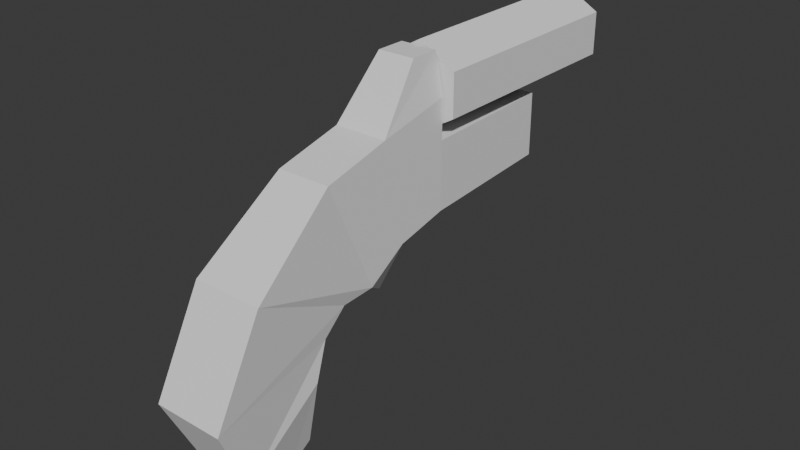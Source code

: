 # Source: flare_gun.blend  (saved by Blender 4.0.36; exported with 4.5.12 LTS)
import bpy
from mathutils import Matrix  # noqa: F401  (used for matrix-valued properties, if any)

bpy.ops.wm.read_factory_settings(use_empty=True)
scene = bpy.context.scene
scene.name = 'Scene'

# ---- world
world_world = bpy.data.worlds.new('World'); scene.world = world_world
world_world.use_nodes = True; world_world.node_tree.nodes.clear()
_N = world_world.node_tree.nodes; _L = world_world.node_tree.links
n0 = _N.new('ShaderNodeOutputWorld'); n0.name = 'World Output'; n0.location = (300, 300)
n1 = _N.new('ShaderNodeBackground'); n1.name = 'Background'; n1.location = (10, 300)
n1.inputs[0].default_value = (0.05088, 0.05088, 0.05088, 1.0)
_L.new(n1.outputs[0], n0.inputs[0])
n0.is_active_output = True
world_world.color = (0.05088, 0.05088, 0.05088)
world_world.use_sun_shadow = False
world_world.sun_shadow_jitter_overblur = 0.0

# ---- meshes
me_cylinder = bpy.data.meshes.new('Cylinder')
me_cylinder.from_pydata([(0.0, 0.95, -0.965), (0.0, 0.95, 1.185), (0.3464, 0.75, -0.965), (0.3464, 0.75, 1.185), (0.3464, 0.35, -0.965), (0.3464, 0.35, 1.185), (0.0, 0.15, -0.965), (0.0, 0.15, 1.185), (-0.3464, 0.35, -0.965), (-0.3464, 0.35, 1.185), (-0.3464, 0.75, -0.965), (-0.3464, 0.75, 1.185)], [], [(0, 1, 3, 2), (2, 3, 5, 4), (4, 5, 7, 6), (6, 7, 9, 8), (3, 1, 11, 9, 7, 5), (8, 9, 11, 10), (10, 11, 1, 0), (0, 2, 4, 6, 8, 10)])
_uv = me_cylinder.uv_layers.new(name='UVMap')
_uv.uv.foreach_set('vector', [1.0, 0.5, 1.0, 1.0, 0.8333, 1.0, 0.8333, 0.5, 0.8333, 0.5, 0.8333, 1.0, 0.6667, 1.0, 0.6667, 0.5, 0.6667, 0.5, 0.6667, 1.0, 0.5, 1.0, 0.5, 0.5, 0.5, 0.5, 0.5, 1.0, 0.3333, 1.0, 0.3333, 0.5, 0.4578, 0.37, 0.25, 0.49, 0.04215, 0.37, 0.04215, 0.13, 0.25, 0.01, 0.4578, 0.13, 0.3333, 0.5, 0.3333, 1.0, 0.1667, 1.0, 0.1667, 0.5, 0.1667, 0.5, 0.1667, 1.0, -8.941e-08, 1.0, -8.941e-08, 0.5, 0.75, 0.49, 0.9578, 0.37, 0.9578, 0.13, 0.75, 0.01, 0.5422, 0.13, 0.5422, 0.37])
me_cylinder.update()
me_cube_001 = bpy.data.meshes.new('Cube.001')
me_cube_001.from_pydata([(-0.25, 0.21, 0.01), (-0.25, 0.21, 0.65), (-0.2, 1.6, 0.05), (-0.2, 1.6, 0.65), (0.25, 0.21, 0.01), (0.25, 0.21, 0.65), (0.2, 1.6, 0.05), (0.2, 1.6, 0.65), (-0.25, -0.29, -0.1), (-0.25, -1.14, 0.72), (0.25, -1.14, 0.72), (0.25, -0.29, -0.1), (0.175, 0.21, 1.4), (-0.175, 0.21, 1.4), (0.175, -0.07, 1.4), (-0.175, -0.07, 1.4), (-0.25, -0.5, 0.875), (-0.25, 0.21, 1.025), (0.25, 0.21, 1.025), (0.25, -0.5, 0.875), (-0.125, -0.44, -0.5), (-0.25, -0.67, -0.34), (0.25, -0.67, -0.34), (0.125, -0.44, -0.5), (0.25, -2.1, -1.45), (-0.25, -2.1, -1.45), (0.25, -1.33, -0.91), (-0.25, -1.33, -0.91), (0.125, -1.56, -1.68), (-0.125, -1.56, -1.68), (0.125, -1.32, -1.53), (-0.125, -1.32, -1.53), (0.325, -2.42, -0.765), (0.2275, -1.2, -0.575), (-0.2275, -1.2, -0.575), (-0.325, -2.42, -0.765), (0.2275, -0.975, -0.3725), (-0.325, -1.96, 0.0975), (0.325, -1.96, 0.0975), (-0.2275, -0.975, -0.3725)], [], [(0, 1, 3, 2), (2, 3, 7, 6), (6, 7, 5, 4), (17, 16, 15, 13), (2, 6, 4, 0), (7, 3, 1, 5), (8, 20, 21), (4, 5, 10, 11), (1, 0, 8, 9), (0, 4, 11, 8), (12, 13, 15, 14), (19, 18, 12, 14), (16, 19, 14, 15), (18, 17, 13, 12), (5, 1, 17, 18), (9, 10, 19, 16), (10, 5, 18, 19), (1, 9, 16, 17), (23, 22, 21, 20), (33, 32, 24, 26), (11, 10, 22), (8, 11, 23, 20), (25, 27, 31, 29), (35, 34, 27, 25), (34, 33, 26, 27), (32, 35, 25, 24), (28, 29, 31, 30), (24, 25, 29, 28), (26, 24, 28, 30), (27, 26, 30, 31), (38, 37, 35, 32), (39, 36, 33, 34), (37, 39, 34, 35), (36, 38, 32, 33), (22, 10, 38, 36), (9, 21, 39, 37), (21, 22, 36, 39), (10, 9, 37, 38), (23, 11, 22), (9, 8, 21)])
_uv = me_cube_001.uv_layers.new(name='UVMap')
_uv.uv.foreach_set('vector', [0.375, 0.0, 0.625, 0.0, 0.625, 0.25, 0.375, 0.25, 0.375, 0.25, 0.625, 0.25, 0.625, 0.5, 0.375, 0.5, 0.375, 0.5, 0.625, 0.5, 0.625, 0.75, 0.375, 0.75, 0.625, 0.0, 0.625, 0.0, 0.625, 0.0, 0.625, 0.0, 0.125, 0.5, 0.375, 0.5, 0.375, 0.75, 0.125, 0.75, 0.625, 0.5, 0.875, 0.5, 0.875, 0.75, 0.625, 0.75, 0.375, 0.0, 0.375, 0.0, 0.625, 0.0, 0.375, 0.75, 0.625, 0.75, 0.625, 0.75, 0.375, 0.75, 0.625, 0.0, 0.375, 0.0, 0.375, 0.0, 0.625, 0.0, 0.125, 0.75, 0.375, 0.75, 0.375, 0.75, 0.125, 0.75, 0.625, 0.75, 0.875, 0.75, 0.875, 0.75, 0.625, 0.75, 0.625, 0.75, 0.625, 0.75, 0.625, 0.75, 0.625, 0.75, 0.625, 1.0, 0.625, 0.75, 0.625, 0.75, 0.625, 1.0, 0.625, 0.75, 0.875, 0.75, 0.875, 0.75, 0.625, 0.75, 0.625, 0.75, 0.875, 0.75, 0.875, 0.75, 0.625, 0.75, 0.625, 1.0, 0.625, 0.75, 0.625, 0.75, 0.625, 1.0, 0.625, 0.75, 0.625, 0.75, 0.625, 0.75, 0.625, 0.75, 0.625, 0.0, 0.625, 0.0, 0.625, 0.0, 0.625, 0.0, 0.375, 0.75, 0.625, 0.75, 0.625, 1.0, 0.375, 1.0, 0.625, 0.75, 0.625, 0.75, 0.625, 0.75, 0.625, 0.75, 0.375, 0.75, 0.625, 0.75, 0.625, 0.75, 0.125, 0.75, 0.375, 0.75, 0.375, 0.75, 0.125, 0.75, 0.625, 0.0, 0.625, 0.0, 0.625, 0.0, 0.625, 0.0, 0.625, 0.0, 0.625, 0.0, 0.625, 0.0, 0.625, 0.0, 0.625, 1.0, 0.625, 0.75, 0.625, 0.75, 0.625, 1.0, 0.625, 0.75, 0.625, 1.0, 0.625, 1.0, 0.625, 0.75, 0.625, 0.75, 0.625, 1.0, 0.625, 1.0, 0.625, 0.75, 0.625, 0.75, 0.625, 1.0, 0.625, 1.0, 0.625, 0.75, 0.625, 0.75, 0.625, 0.75, 0.625, 0.75, 0.625, 0.75, 0.625, 1.0, 0.625, 0.75, 0.625, 0.75, 0.625, 1.0, 0.625, 0.75, 0.625, 1.0, 0.625, 1.0, 0.625, 0.75, 0.625, 1.0, 0.625, 0.75, 0.625, 0.75, 0.625, 1.0, 0.625, 0.0, 0.625, 0.0, 0.625, 0.0, 0.625, 0.0, 0.625, 0.75, 0.625, 0.75, 0.625, 0.75, 0.625, 0.75, 0.625, 0.75, 0.625, 0.75, 0.625, 0.75, 0.625, 0.75, 0.625, 0.0, 0.625, 0.0, 0.625, 0.0, 0.625, 0.0, 0.625, 1.0, 0.625, 0.75, 0.625, 0.75, 0.625, 1.0, 0.625, 0.75, 0.625, 1.0, 0.625, 1.0, 0.625, 0.75, 0.375, 0.75, 0.375, 0.75, 0.625, 0.75, 0.625, 0.0, 0.375, 0.0, 0.625, 0.0])
me_cube_001.update()

# ---- objects
ob_empty = bpy.data.objects.new('Empty', None)
ob_cylinder = bpy.data.objects.new('Cylinder', me_cylinder)
ob_cube = bpy.data.objects.new('Cube', me_cube_001)

# ---- transforms, parenting, visibility, modifiers, constraints
ob_empty.location = (0.0, 0.0, 0.0)
ob_empty.rotation_euler = (1.571, -0.0, 1.571)
ob_empty.empty_display_type = 'IMAGE'
ob_empty.empty_display_size = 5.0
ob_cylinder.location = (0.0, 1.41, 0.5)
ob_cylinder.rotation_euler = (1.571, 0.0, 0.0)
ob_cube.location = (0.0, 0.0, 0.0)

# ---- collection membership
scene.collection.objects.link(ob_empty)
scene.collection.objects.link(ob_cylinder)
scene.collection.objects.link(ob_cube)

# ---- scene / render settings (as saved in the file)
scene.frame_start = 1; scene.frame_end = 250; scene.frame_set(1)
scene.render.engine = 'BLENDER_EEVEE_NEXT'
scene.cycles.sampling_pattern = 'TABULATED_SOBOL'
bpy.context.view_layer.update()

# ---- added for rendering (the .blend has no active camera and no usable light): camera, sun
cam_auto = bpy.data.cameras.new('AutoCamera')
cam_auto.lens = 50.0
cam_auto.sensor_width = 36.0
cam_auto.clip_end = 1000.0
ob_auto_camera = bpy.data.objects.new('AutoCamera', cam_auto)
scene.collection.objects.link(ob_auto_camera)
ob_auto_camera.location = (5.33662, -6.42645, 4.1543)
ob_auto_camera.rotation_euler = (1.09748, -7.21219e-08, 0.694738)
scene.camera = ob_auto_camera
light_auto_sun = bpy.data.lights.new('AutoSun', 'SUN')
light_auto_sun.energy = 3.0
light_auto_sun.angle = 0.0523599
ob_auto_sun = bpy.data.objects.new('AutoSun', light_auto_sun)
scene.collection.objects.link(ob_auto_sun)
ob_auto_sun.rotation_euler = (0.872665, 0.174533, 0.523599)
bpy.context.view_layer.update()
